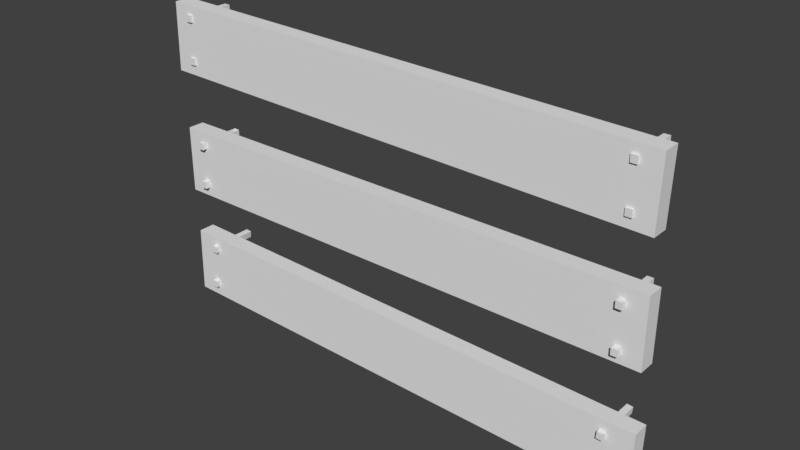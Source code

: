 # Source: Plank_1.blend  (saved by Blender 2.78.0; exported with 4.5.12 LTS)
import bpy
from mathutils import Matrix  # noqa: F401  (used for matrix-valued properties, if any)

bpy.ops.wm.read_factory_settings(use_empty=True)
scene = bpy.context.scene
scene.name = 'Scene'

# ---- collections
col_collection_1 = bpy.data.collections.new('Collection 1'); scene.collection.children.link(col_collection_1)

# ---- world
world_world = bpy.data.worlds.new('World'); scene.world = world_world
world_world.color = (0.05088, 0.05088, 0.05088)
world_world.use_sun_shadow = False
world_world.sun_shadow_jitter_overblur = 0.0
world_world.cycles.sampling_method = 'MANUAL'

# ---- meshes
me_cube_002 = bpy.data.meshes.new('Cube.002')
me_cube_002.from_pydata([(-1.301, -0.1192, 0.08818), (-1.301, -0.1192, -0.3118), (-1.301, -0.2192, 0.08818), (-1.301, -0.2192, -0.3118), (1.699, -0.1192, 0.08818), (1.699, -0.1192, -0.3118), (1.699, -0.2192, 0.08818), (1.699, -0.2192, -0.3118), (-1.294, -0.1135, -0.5879), (-1.303, -0.1135, -0.9878), (-1.294, -0.2135, -0.5879), (-1.303, -0.2135, -0.9878), (1.706, -0.1135, -0.6552), (1.697, -0.1135, -1.055), (1.706, -0.2135, -0.6552), (1.697, -0.2135, -1.055), (-1.296, -0.1382, 0.843), (-1.305, -0.1382, 0.4431), (-1.296, -0.2382, 0.843), (-1.305, -0.2382, 0.4431), (1.703, -0.1382, 0.7757), (1.694, -0.1382, 0.3758), (1.703, -0.2382, 0.7757), (1.694, -0.2382, 0.3758), (1.588, -0.25, -0.01528), (1.588, -0.25, 0.02472), (1.588, 0.03399, -0.01528), (1.588, 0.03399, 0.02472), (1.552, -0.25, -0.01528), (1.552, -0.25, 0.02472), (1.552, 0.03399, -0.01528), (1.552, 0.03399, 0.02472), (1.588, -0.25, -0.2615), (1.588, -0.25, -0.2215), (1.588, 0.03399, -0.2615), (1.588, 0.03399, -0.2215), (1.552, -0.25, -0.2615), (1.552, -0.25, -0.2215), (1.552, 0.03399, -0.2615), (1.552, 0.03399, -0.2215), (-1.16, -0.25, -0.009371), (-1.16, -0.25, 0.03063), (-1.16, 0.03399, -0.009371), (-1.16, 0.03399, 0.03063), (-1.196, -0.25, -0.009371), (-1.196, -0.25, 0.03063), (-1.196, 0.03399, -0.009371), (-1.196, 0.03399, 0.03063), (-1.16, -0.25, -0.2556), (-1.16, -0.25, -0.2156), (-1.16, 0.03399, -0.2556), (-1.16, 0.03399, -0.2156), (-1.196, -0.25, -0.2556), (-1.196, -0.25, -0.2156), (-1.196, 0.03399, -0.2556), (-1.196, 0.03399, -0.2156), (1.588, -0.25, 0.6843), (1.588, -0.25, 0.7243), (1.588, 0.03399, 0.6843), (1.588, 0.03399, 0.7243), (1.552, -0.25, 0.6843), (1.552, -0.25, 0.7243), (1.552, 0.03399, 0.6843), (1.552, 0.03399, 0.7243), (1.588, -0.25, 0.4381), (1.588, -0.25, 0.4781), (1.588, 0.03399, 0.4381), (1.588, 0.03399, 0.4781), (1.552, -0.25, 0.4381), (1.552, -0.25, 0.4781), (1.552, 0.03399, 0.4381), (1.552, 0.03399, 0.4781), (-1.165, -0.25, 0.7481), (-1.165, -0.25, 0.7881), (-1.165, 0.03399, 0.7481), (-1.165, 0.03399, 0.7881), (-1.201, -0.25, 0.7481), (-1.201, -0.25, 0.7881), (-1.201, 0.03399, 0.7481), (-1.201, 0.03399, 0.7881), (-1.165, -0.25, 0.5019), (-1.165, -0.25, 0.5419), (-1.165, 0.03399, 0.5019), (-1.165, 0.03399, 0.5419), (-1.201, -0.25, 0.5019), (-1.201, -0.25, 0.5419), (-1.201, 0.03399, 0.5019), (-1.201, 0.03399, 0.5419), (-1.132, -0.2385, -0.6836), (-1.128, -0.2385, -0.6438), (-1.132, 0.04549, -0.6836), (-1.128, 0.04549, -0.6438), (-1.167, -0.2385, -0.6805), (-1.164, -0.2385, -0.6406), (-1.167, 0.04549, -0.6805), (-1.164, 0.04549, -0.6406), (-1.153, -0.2385, -0.9289), (-1.15, -0.2385, -0.8891), (-1.153, 0.04549, -0.9289), (-1.15, 0.04549, -0.8891), (-1.189, -0.2385, -0.9258), (-1.185, -0.2385, -0.8859), (-1.189, 0.04549, -0.9258), (-1.185, 0.04549, -0.8859), (1.551, -0.2385, -0.7545), (1.555, -0.2385, -0.7146), (1.551, 0.04549, -0.7545), (1.555, 0.04549, -0.7146), (1.516, -0.2385, -0.7513), (1.519, -0.2385, -0.7115), (1.516, 0.04549, -0.7513), (1.519, 0.04549, -0.7115), (1.53, -0.2385, -0.9998), (1.533, -0.2385, -0.9599), (1.53, 0.04549, -0.9998), (1.533, 0.04549, -0.9599), (1.494, -0.2385, -0.9966), (1.498, -0.2385, -0.9568), (1.494, 0.04549, -0.9966), (1.498, 0.04549, -0.9568)], [], [(0, 1, 3, 2), (2, 3, 7, 6), (6, 7, 5, 4), (4, 5, 1, 0), (2, 6, 4, 0), (7, 3, 1, 5), (8, 9, 11, 10), (10, 11, 15, 14), (14, 15, 13, 12), (12, 13, 9, 8), (10, 14, 12, 8), (15, 11, 9, 13), (16, 17, 19, 18), (18, 19, 23, 22), (22, 23, 21, 20), (20, 21, 17, 16), (18, 22, 20, 16), (23, 19, 17, 21), (29, 25, 27, 31), (29, 28, 24, 25), (31, 30, 28, 29), (27, 26, 30, 31), (24, 28, 30, 26), (25, 24, 26, 27), (37, 33, 35, 39), (37, 36, 32, 33), (39, 38, 36, 37), (35, 34, 38, 39), (32, 36, 38, 34), (33, 32, 34, 35), (45, 44, 40, 41), (47, 46, 44, 45), (43, 42, 46, 47), (40, 44, 46, 42), (41, 40, 42, 43), (53, 49, 51, 55), (53, 52, 48, 49), (55, 54, 52, 53), (51, 50, 54, 55), (48, 52, 54, 50), (49, 48, 50, 51), (61, 57, 59, 63), (61, 60, 56, 57), (63, 62, 60, 61), (59, 58, 62, 63), (56, 60, 62, 58), (57, 56, 58, 59), (69, 65, 67, 71), (69, 68, 64, 65), (71, 70, 68, 69), (67, 66, 70, 71), (64, 68, 70, 66), (65, 64, 66, 67), (77, 73, 75, 79), (77, 76, 72, 73), (79, 78, 76, 77), (75, 74, 78, 79), (72, 76, 78, 74), (73, 72, 74, 75), (85, 81, 83, 87), (85, 84, 80, 81), (87, 86, 84, 85), (83, 82, 86, 87), (80, 84, 86, 82), (81, 80, 82, 83), (93, 89, 91, 95), (93, 92, 88, 89), (95, 94, 92, 93), (91, 90, 94, 95), (88, 92, 94, 90), (89, 88, 90, 91), (101, 97, 99, 103), (101, 100, 96, 97), (103, 102, 100, 101), (99, 98, 102, 103), (96, 100, 102, 98), (97, 96, 98, 99), (109, 105, 107, 111), (109, 108, 104, 105), (111, 110, 108, 109), (107, 106, 110, 111), (104, 108, 110, 106), (105, 104, 106, 107), (117, 113, 115, 119), (117, 116, 112, 113), (119, 118, 116, 117), (115, 114, 118, 119), (112, 116, 118, 114), (113, 112, 114, 115)])
_uv = me_cube_002.uv_layers.new(name='UVMap')
_uv.uv.foreach_set('vector', [0.2614, 0.5173, 0.2661, 0.5173, 0.2661, 0.522, 0.2614, 0.522, 0.2614, 0.5173, 0.2661, 0.5173, 0.2661, 0.522, 0.2614, 0.522, 0.2614, 0.5173, 0.2661, 0.5173, 0.2661, 0.522, 0.2614, 0.522, 0.2614, 0.5173, 0.2661, 0.5173, 0.2661, 0.522, 0.2614, 0.522, 0.2614, 0.5173, 0.2661, 0.5173, 0.2661, 0.522, 0.2614, 0.522, 0.2614, 0.5173, 0.2661, 0.5173, 0.2661, 0.522, 0.2614, 0.522, 0.2614, 0.5173, 0.2661, 0.5173, 0.2661, 0.522, 0.2614, 0.522, 0.2614, 0.5173, 0.2661, 0.5173, 0.2661, 0.522, 0.2614, 0.522, 0.2614, 0.5173, 0.2661, 0.5173, 0.2661, 0.522, 0.2614, 0.522, 0.2614, 0.5173, 0.2661, 0.5173, 0.2661, 0.522, 0.2614, 0.522, 0.2614, 0.5173, 0.2661, 0.5173, 0.2661, 0.522, 0.2614, 0.522, 0.2614, 0.5173, 0.2661, 0.5173, 0.2661, 0.522, 0.2614, 0.522, 0.2614, 0.5173, 0.2661, 0.5173, 0.2661, 0.522, 0.2614, 0.522, 0.2614, 0.5173, 0.2661, 0.5173, 0.2661, 0.522, 0.2614, 0.522, 0.2614, 0.5173, 0.2661, 0.5173, 0.2661, 0.522, 0.2614, 0.522, 0.2614, 0.5173, 0.2661, 0.5173, 0.2661, 0.522, 0.2614, 0.522, 0.2614, 0.5173, 0.2661, 0.5173, 0.2661, 0.522, 0.2614, 0.522, 0.2614, 0.5173, 0.2661, 0.5173, 0.2661, 0.522, 0.2614, 0.522, 0.7364, 0.4829, 0.741, 0.4829, 0.741, 0.4876, 0.7364, 0.4876, 0.7364, 0.4829, 0.741, 0.4829, 0.741, 0.4876, 0.7364, 0.4876, 0.7364, 0.4829, 0.741, 0.4829, 0.741, 0.4876, 0.7364, 0.4876, 0.7364, 0.4829, 0.741, 0.4829, 0.741, 0.4876, 0.7364, 0.4876, 0.7364, 0.4829, 0.741, 0.4829, 0.741, 0.4876, 0.7364, 0.4876, 0.7364, 0.4829, 0.741, 0.4829, 0.741, 0.4876, 0.7364, 0.4876, 0.7364, 0.4829, 0.741, 0.4829, 0.741, 0.4876, 0.7364, 0.4876, 0.7364, 0.4829, 0.741, 0.4829, 0.741, 0.4876, 0.7364, 0.4876, 0.7364, 0.4829, 0.741, 0.4829, 0.741, 0.4876, 0.7364, 0.4876, 0.7364, 0.4829, 0.741, 0.4829, 0.741, 0.4876, 0.7364, 0.4876, 0.7364, 0.4829, 0.741, 0.4829, 0.741, 0.4876, 0.7364, 0.4876, 0.7364, 0.4829, 0.741, 0.4829, 0.741, 0.4876, 0.7364, 0.4876, 0.7366, 0.4829, 0.7375, 0.4835, 0.7375, 0.4839, 0.7364, 0.4843, 0.741, 0.4829, 0.7399, 0.4834, 0.7375, 0.4835, 0.7366, 0.4829, 0.7408, 0.4843, 0.7399, 0.4838, 0.7399, 0.4834, 0.741, 0.4829, 0.7375, 0.4839, 0.7375, 0.4835, 0.7399, 0.4834, 0.7399, 0.4838, 0.7364, 0.4843, 0.7375, 0.4839, 0.7399, 0.4838, 0.7408, 0.4843, 0.7364, 0.4829, 0.741, 0.4829, 0.741, 0.4876, 0.7364, 0.4876, 0.7364, 0.4829, 0.741, 0.4829, 0.741, 0.4876, 0.7364, 0.4876, 0.7364, 0.4829, 0.741, 0.4829, 0.741, 0.4876, 0.7364, 0.4876, 0.7364, 0.4829, 0.741, 0.4829, 0.741, 0.4876, 0.7364, 0.4876, 0.7364, 0.4829, 0.741, 0.4829, 0.741, 0.4876, 0.7364, 0.4876, 0.7364, 0.4829, 0.741, 0.4829, 0.741, 0.4876, 0.7364, 0.4876, 0.7364, 0.4829, 0.741, 0.4829, 0.741, 0.4876, 0.7364, 0.4876, 0.7364, 0.4829, 0.741, 0.4829, 0.741, 0.4876, 0.7364, 0.4876, 0.7364, 0.4829, 0.741, 0.4829, 0.741, 0.4876, 0.7364, 0.4876, 0.7364, 0.4829, 0.741, 0.4829, 0.741, 0.4876, 0.7364, 0.4876, 0.7364, 0.4829, 0.741, 0.4829, 0.741, 0.4876, 0.7364, 0.4876, 0.7364, 0.4829, 0.741, 0.4829, 0.741, 0.4876, 0.7364, 0.4876, 0.7364, 0.4829, 0.741, 0.4829, 0.741, 0.4876, 0.7364, 0.4876, 0.7364, 0.4829, 0.741, 0.4829, 0.741, 0.4876, 0.7364, 0.4876, 0.7364, 0.4829, 0.741, 0.4829, 0.741, 0.4876, 0.7364, 0.4876, 0.7364, 0.4829, 0.741, 0.4829, 0.741, 0.4876, 0.7364, 0.4876, 0.7364, 0.4829, 0.741, 0.4829, 0.741, 0.4876, 0.7364, 0.4876, 0.7364, 0.4829, 0.741, 0.4829, 0.741, 0.4876, 0.7364, 0.4876, 0.7364, 0.4829, 0.741, 0.4829, 0.741, 0.4876, 0.7364, 0.4876, 0.7364, 0.4829, 0.741, 0.4829, 0.741, 0.4876, 0.7364, 0.4876, 0.7364, 0.4829, 0.741, 0.4829, 0.741, 0.4876, 0.7364, 0.4876, 0.7364, 0.4829, 0.741, 0.4829, 0.741, 0.4876, 0.7364, 0.4876, 0.7364, 0.4829, 0.741, 0.4829, 0.741, 0.4876, 0.7364, 0.4876, 0.7364, 0.4829, 0.741, 0.4829, 0.741, 0.4876, 0.7364, 0.4876, 0.7364, 0.4829, 0.741, 0.4829, 0.741, 0.4876, 0.7364, 0.4876, 0.7364, 0.4829, 0.741, 0.4829, 0.741, 0.4876, 0.7364, 0.4876, 0.7364, 0.4829, 0.741, 0.4829, 0.741, 0.4876, 0.7364, 0.4876, 0.7364, 0.4829, 0.741, 0.4829, 0.741, 0.4876, 0.7364, 0.4876, 0.7364, 0.4829, 0.741, 0.4829, 0.741, 0.4876, 0.7364, 0.4876, 0.7364, 0.4829, 0.741, 0.4829, 0.741, 0.4876, 0.7364, 0.4876, 0.7364, 0.4829, 0.741, 0.4829, 0.741, 0.4876, 0.7364, 0.4876, 0.7364, 0.4829, 0.741, 0.4829, 0.741, 0.4876, 0.7364, 0.4876, 0.7364, 0.4829, 0.741, 0.4829, 0.741, 0.4876, 0.7364, 0.4876, 0.7364, 0.4829, 0.741, 0.4829, 0.741, 0.4876, 0.7364, 0.4876, 0.7364, 0.4829, 0.741, 0.4829, 0.741, 0.4876, 0.7364, 0.4876, 0.7364, 0.4829, 0.741, 0.4829, 0.741, 0.4876, 0.7364, 0.4876, 0.7364, 0.4829, 0.741, 0.4829, 0.741, 0.4876, 0.7364, 0.4876, 0.7364, 0.4829, 0.741, 0.4829, 0.741, 0.4876, 0.7364, 0.4876, 0.7364, 0.4829, 0.741, 0.4829, 0.741, 0.4876, 0.7364, 0.4876, 0.7364, 0.4829, 0.741, 0.4829, 0.741, 0.4876, 0.7364, 0.4876, 0.7364, 0.4829, 0.741, 0.4829, 0.741, 0.4876, 0.7364, 0.4876, 0.7364, 0.4829, 0.741, 0.4829, 0.741, 0.4876, 0.7364, 0.4876, 0.7364, 0.4829, 0.741, 0.4829, 0.741, 0.4876, 0.7364, 0.4876, 0.7364, 0.4829, 0.741, 0.4829, 0.741, 0.4876, 0.7364, 0.4876, 0.7364, 0.4829, 0.741, 0.4829, 0.741, 0.4876, 0.7364, 0.4876, 0.7364, 0.4829, 0.741, 0.4829, 0.741, 0.4876, 0.7364, 0.4876, 0.7364, 0.4829, 0.741, 0.4829, 0.741, 0.4876, 0.7364, 0.4876, 0.7364, 0.4829, 0.741, 0.4829, 0.741, 0.4876, 0.7364, 0.4876, 0.7364, 0.4829, 0.741, 0.4829, 0.741, 0.4876, 0.7364, 0.4876, 0.7364, 0.4829, 0.741, 0.4829, 0.741, 0.4876, 0.7364, 0.4876, 0.7364, 0.4829, 0.741, 0.4829, 0.741, 0.4876, 0.7364, 0.4876, 0.7364, 0.4829, 0.741, 0.4829, 0.741, 0.4876, 0.7364, 0.4876, 0.7364, 0.4829, 0.741, 0.4829, 0.741, 0.4876, 0.7364, 0.4876, 0.7364, 0.4829, 0.741, 0.4829, 0.741, 0.4876, 0.7364, 0.4876])
me_cube_002.use_remesh_preserve_volume = False
me_cube_002.use_remesh_preserve_attributes = False
me_cube_002.use_mirror_vertex_groups = False
me_cube_002.update()

# ---- objects
ob_plank = bpy.data.objects.new('Plank', me_cube_002)

# ---- transforms, parenting, visibility, modifiers, constraints
ob_plank.location = (4.768e-07, 0.0, 0.0)
ob_plank.scale = (1.0, 1.0, 1.0)
ob_plank.lineart.crease_threshold = 0.0

# ---- collection membership
col_collection_1.objects.link(ob_plank)

# ---- scene / render settings (as saved in the file)
scene.frame_start = 1; scene.frame_end = 250; scene.frame_set(1)
scene.render.engine = 'BLENDER_EEVEE_NEXT'
scene.render.resolution_percentage = 50
scene.render.dither_intensity = 0.0
scene.cycles.use_denoising = False
scene.cycles.samples = 128
scene.cycles.sampling_pattern = 'TABULATED_SOBOL'
scene.cycles.light_sampling_threshold = 0.0
scene.cycles.use_adaptive_sampling = False
scene.cycles.use_light_tree = False
scene.cycles.blur_glossy = 0.0
scene.cycles.sample_clamp_indirect = 0.0
scene.view_settings.view_transform = 'Standard'
bpy.context.view_layer.update()

# ---- added for rendering (the .blend has no active camera and no usable light): camera, sun
cam_auto = bpy.data.cameras.new('AutoCamera')
cam_auto.lens = 50.0
cam_auto.sensor_width = 36.0
cam_auto.clip_end = 1000.0
ob_auto_camera = bpy.data.objects.new('AutoCamera', cam_auto)
scene.collection.objects.link(ob_auto_camera)
ob_auto_camera.location = (3.50466, -4.06768, 2.53757)
ob_auto_camera.rotation_euler = (1.09748, -7.21219e-08, 0.694738)
scene.camera = ob_auto_camera
light_auto_sun = bpy.data.lights.new('AutoSun', 'SUN')
light_auto_sun.energy = 3.0
light_auto_sun.angle = 0.0523599
ob_auto_sun = bpy.data.objects.new('AutoSun', light_auto_sun)
scene.collection.objects.link(ob_auto_sun)
ob_auto_sun.rotation_euler = (0.872665, 0.174533, 0.523599)
bpy.context.view_layer.update()
